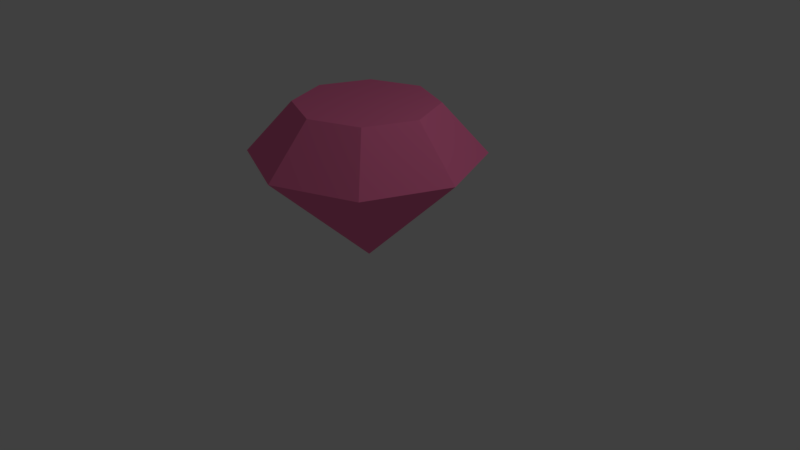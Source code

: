 # Source: Gem.blend  (saved by Blender 2.79.0; exported with 4.5.12 LTS)
import bpy
from mathutils import Matrix  # noqa: F401  (used for matrix-valued properties, if any)

bpy.ops.wm.read_factory_settings(use_empty=True)
scene = bpy.context.scene
scene.name = 'Scene'

# ---- collections
col_collection_1 = bpy.data.collections.new('Collection 1'); scene.collection.children.link(col_collection_1)

# ---- materials (node trees are filled in below, after node groups)
mat_material = bpy.data.materials.new('Material')
mat_material.alpha_threshold = 0.0
mat_material.use_transparent_shadow = False
mat_material.diffuse_color = (1.0, 0.207, 0.4319, 1.0)
mat_material.roughness = 0.5
mat_material.specular_intensity = 1.0
mat_material.line_color = (0.0, 0.0, 0.0, 1.0)

# ---- material node trees

# ---- world
world_world = bpy.data.worlds.new('World'); scene.world = world_world
world_world.color = (0.05088, 0.05088, 0.05088)
world_world.use_sun_shadow = False
world_world.sun_shadow_jitter_overblur = 0.0
world_world.cycles.sampling_method = 'MANUAL'

# ---- cameras
cam_camera = bpy.data.cameras.new('Camera')
cam_camera.clip_end = 100.0
cam_camera.lens = 35.0
cam_camera.sensor_width = 32.0
cam_camera.sensor_height = 18.0
cam_camera.ortho_scale = 7.314
cam_camera.dof.focus_distance = 0.0
cam_camera.dof.aperture_fstop = 128.0

# ---- lights
light_lamp = bpy.data.lights.new('Lamp', 'POINT')
light_lamp.transmission_factor = 0.0
light_lamp.cutoff_distance = 30.0
light_lamp.energy = 100.0
light_lamp.shadow_buffer_clip_start = 1.001
light_lamp.shadow_soft_size = 0.1
light_lamp.shadow_maximum_resolution = 0.006
light_lamp.use_absolute_resolution = True

# ---- meshes
me_circle = bpy.data.meshes.new('Circle')
me_circle.from_pydata([(7.451e-09, 0.0, 0.0), (-3.494e-09, 1.469, 1.411), (-1.039, 1.039, 1.411), (-1.469, -6.421e-08, 1.411), (-1.039, -1.039, 1.411), (1.249e-07, -1.469, 1.411), (1.039, -1.039, 1.411), (1.469, 1.752e-08, 1.411), (1.039, 1.039, 1.411), (2.714e-08, 0.892, 2.043), (-0.6307, 0.6307, 2.043), (-0.892, -3.314e-08, 2.043), (-0.6307, -0.6307, 2.043), (1.051e-07, -0.892, 2.043), (0.6307, -0.6307, 2.043), (0.892, 1.649e-08, 2.043), (0.6307, 0.6307, 2.043)], [], [(0, 8, 7), (0, 6, 5), (0, 4, 3), (0, 2, 1), (0, 1, 8), (0, 7, 6), (0, 5, 4), (0, 3, 2), (2, 10, 9, 1), (1, 9, 16, 8), (7, 15, 14, 6), (5, 13, 12, 4), (3, 11, 10, 2), (8, 16, 15, 7), (6, 14, 13, 5), (4, 12, 11, 3), (10, 11, 12, 13, 14, 15, 16, 9)])
_uv = me_circle.uv_layers.new(name='UVMap')
_uv.uv.foreach_set('vector', [0.5, 0.2266, 0.8536, 0.9176, 1.0, 0.9176, 0.5, 0.2266, 0.8536, 0.9176, 0.5, 0.9176, 0.5, 0.2266, 0.1464, 0.9176, 0.0, 0.9176, 0.5, 0.2266, 0.1464, 0.9176, 0.5, 0.9176, 0.5, 0.2038, 0.5, 0.6132, 0.8536, 0.6132, 0.5, 0.2038, 1.0, 0.6132, 0.8536, 0.6132, 0.5, 0.2038, 0.5, 0.6132, 0.1464, 0.6132, 0.5, 0.2038, 0.0, 0.6132, 0.1464, 0.6132, 0.1464, 0.7962, 0.2853, 0.4697, 0.5, 0.4697, 0.5, 0.7962, 0.5, 1.0, 0.5, 0.4488, 0.7147, 0.4488, 0.8536, 1.0, 1.0, 1.0, 0.8036, 0.4488, 0.7147, 0.4488, 0.8536, 1.0, 0.5, 1.0, 0.5, 0.4488, 0.2853, 0.4488, 0.1464, 1.0, 0.0, 1.0, 0.1964, 0.4488, 0.2853, 0.4488, 0.1464, 1.0, 0.8536, 0.7962, 0.7147, 0.4697, 0.8036, 0.4697, 1.0, 0.7962, 0.8536, 0.7962, 0.7147, 0.4697, 0.5, 0.4697, 0.5, 0.7962, 0.1464, 0.7962, 0.2853, 0.4697, 0.1964, 0.4697, 0.0, 0.7962, -2.903, 0.807, -8.934, 0.7919, -9.417, 0.6034, -4.07, 0.352, 3.976, 0.1849, 10.01, 0.2, 10.49, 0.3884, 5.143, 0.6399])
me_circle.materials.append(mat_material)
me_circle.use_remesh_preserve_volume = False
me_circle.use_remesh_preserve_attributes = False
me_circle.use_mirror_vertex_groups = False
me_circle.update()

# ---- objects
ob_circle = bpy.data.objects.new('Circle', me_circle)
ob_lamp = bpy.data.objects.new('Lamp', light_lamp)
ob_camera = bpy.data.objects.new('Camera', cam_camera)

# ---- transforms, parenting, visibility, modifiers, constraints
ob_circle.location = (0.0, 0.0, 0.0)
ob_circle.lineart.crease_threshold = 0.0
ob_lamp.location = (4.076, 1.005, 5.904)
ob_lamp.rotation_euler = (0.6503, 0.05522, 1.866)
ob_lamp.lock_rotations_4d = False
ob_lamp.empty_display_type = 'ARROWS'
ob_lamp.color = (0.0, 0.0, 0.0, 0.0)
ob_lamp.lineart.crease_threshold = 0.0
ob_camera.location = (7.481, -6.508, 5.344)
ob_camera.rotation_euler = (1.109, 0.0, 0.8149)
ob_camera.lock_rotations_4d = False
ob_camera.empty_display_type = 'ARROWS'
ob_camera.color = (0.0, 0.0, 0.0, 0.0)
ob_camera.display_type = 'WIRE'
ob_camera.lineart.crease_threshold = 0.0

# ---- collection membership
col_collection_1.objects.link(ob_circle)
col_collection_1.objects.link(ob_lamp)
col_collection_1.objects.link(ob_camera)

# ---- scene / render settings (as saved in the file)
scene.camera = ob_camera
scene.frame_start = 1; scene.frame_end = 250; scene.frame_set(1)
scene.render.engine = 'BLENDER_EEVEE_NEXT'
scene.render.resolution_percentage = 50
scene.render.dither_intensity = 0.0
scene.cycles.use_denoising = False
scene.cycles.samples = 128
scene.cycles.sampling_pattern = 'TABULATED_SOBOL'
scene.cycles.use_adaptive_sampling = False
scene.cycles.use_light_tree = False
scene.cycles.blur_glossy = 0.0
scene.cycles.sample_clamp_indirect = 0.0
scene.view_settings.view_transform = 'Standard'
bpy.context.view_layer.update()
